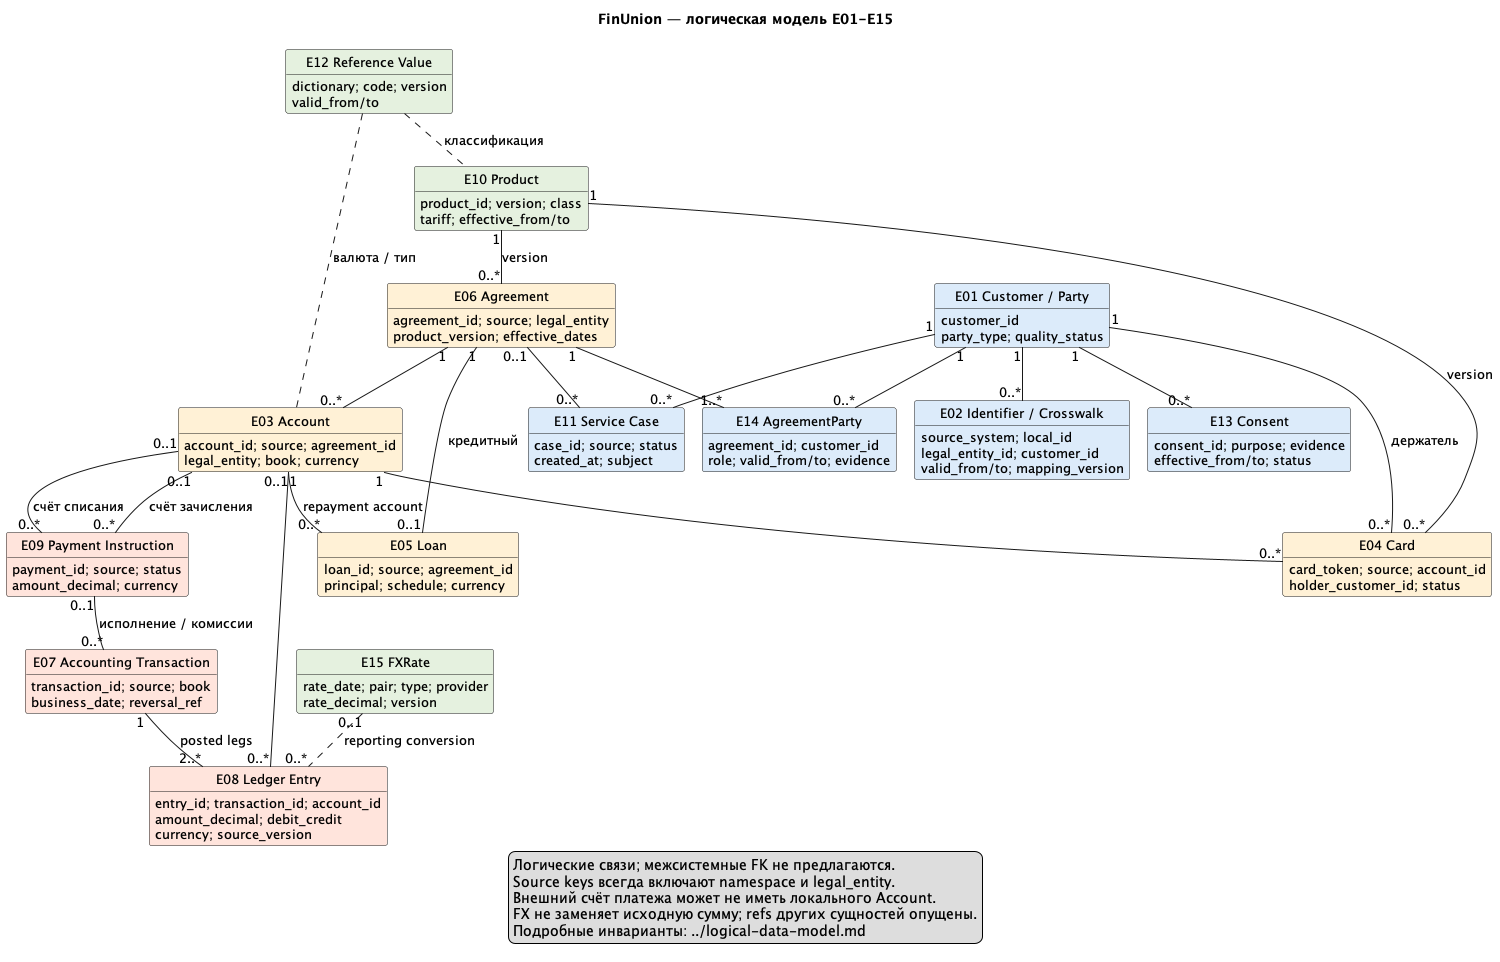

The diagram above was rendered by PlantUML. Its source (embedded in the PNG):
@startuml
!pragma layout smetana
hide circle
hide methods
skinparam linetype ortho
skinparam shadowing false
skinparam defaultFontName SansSerif
skinparam defaultFontSize 13
skinparam classAttributeIconSize 0
skinparam nodesep 30
skinparam ranksep 45
title FinUnion — логическая модель E01-E15
entity "E01 Customer / Party" as customer #DCEBFA {
  customer_id
  party_type; quality_status
}
entity "E02 Identifier / Crosswalk" as crosswalk #DCEBFA {
  source_system; local_id
  legal_entity_id; customer_id
  valid_from/to; mapping_version
}
entity "E13 Consent" as consent #DCEBFA {
  consent_id; purpose; evidence
  effective_from/to; status
}
entity "E11 Service Case" as support #DCEBFA {
  case_id; source; status
  created_at; subject
}
entity "E14 AgreementParty" as party #DCEBFA {
  agreement_id; customer_id
  role; valid_from/to; evidence
}
entity "E06 Agreement" as agreement #FFF1D6 {
  agreement_id; source; legal_entity
  product_version; effective_dates
}
entity "E10 Product" as product #E5F1DF {
  product_id; version; class
  tariff; effective_from/to
}
entity "E12 Reference Value" as ref #E5F1DF {
  dictionary; code; version
  valid_from/to
}
entity "E03 Account" as account #FFF1D6 {
  account_id; source; agreement_id
  legal_entity; book; currency
}
entity "E04 Card" as card #FFF1D6 {
  card_token; source; account_id
  holder_customer_id; status
}
entity "E05 Loan" as loan #FFF1D6 {
  loan_id; source; agreement_id
  principal; schedule; currency
}
entity "E09 Payment Instruction" as payment #FFE4DC {
  payment_id; source; status
  amount_decimal; currency
}
entity "E07 Accounting Transaction" as txn #FFE4DC {
  transaction_id; source; book
  business_date; reversal_ref
}
entity "E08 Ledger Entry" as entry #FFE4DC {
  entry_id; transaction_id; account_id
  amount_decimal; debit_credit
  currency; source_version
}
entity "E15 FXRate" as fx #E5F1DF {
  rate_date; pair; type; provider
  rate_decimal; version
}
customer "1" -- "0..*" crosswalk
customer "1" -- "0..*" consent
customer "1" -- "0..*" support
customer "1" -- "0..*" party
agreement "1" -- "1..*" party
agreement "0..1" -- "0..*" support
product "1" -- "0..*" agreement : version
agreement "1" -- "0..*" account
agreement "1" -- "0..1" loan : кредитный
account "0..1" -- "0..*" loan : repayment account
account "1" -- "0..*" card
product "1" -- "0..*" card : version
customer "1" -- "0..*" card : держатель
payment "0..1" -- "0..*" txn : исполнение / комиссии
txn "1" -- "2..*" entry : posted legs
account "1" -- "0..*" entry
account "0..1" -- "0..*" payment : счёт списания
account "0..1" -- "0..*" payment : счёт зачисления
fx "0..1" .. "0..*" entry : reporting conversion
ref .. product : классификация
ref .. account : валюта / тип
legend bottom
  Логические связи; межсистемные FK не предлагаются.
  Source keys всегда включают namespace и legal_entity.
  Внешний счёт платежа может не иметь локального Account.
  FX не заменяет исходную сумму; refs других сущностей опущены.
  Подробные инварианты: ../logical-data-model.md
endlegend
@enduml